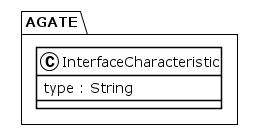

The diagram above was rendered by PlantUML. Its source (embedded in the PNG):
@startuml
!theme plain
package AGATE {
class InterfaceCharacteristic {
	 type : String
}
}
@enduml